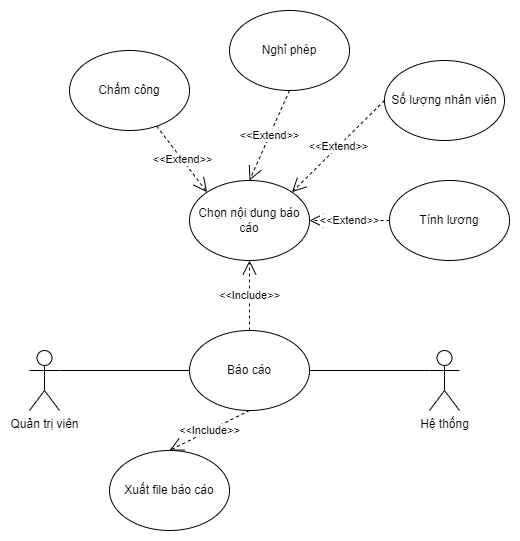

The diagram above was exported from draw.io. Its source (the exported page's mxGraphModel, read from the mxfile embedded in the PNG):
<mxGraphModel dx="868" dy="393" grid="1" gridSize="10" guides="1" tooltips="1" connect="1" arrows="1" fold="1" page="1" pageScale="1" pageWidth="850" pageHeight="1100" math="0" shadow="0">
  <root>
    <mxCell id="0" />
    <mxCell id="1" parent="0" />
    <mxCell id="ZcvjcvaYdQn-JPaymQ64-2" value="Hệ thống" style="shape=umlActor;verticalLabelPosition=bottom;verticalAlign=top;html=1;outlineConnect=0;" vertex="1" parent="1">
      <mxGeometry x="680" y="340" width="30" height="60" as="geometry" />
    </mxCell>
    <mxCell id="ZcvjcvaYdQn-JPaymQ64-7" value="Xuất file báo cáo" style="ellipse;whiteSpace=wrap;html=1;" vertex="1" parent="1">
      <mxGeometry x="360" y="440" width="120" height="80" as="geometry" />
    </mxCell>
    <mxCell id="ZcvjcvaYdQn-JPaymQ64-8" value="Báo cáo" style="ellipse;whiteSpace=wrap;html=1;" vertex="1" parent="1">
      <mxGeometry x="440" y="320" width="120" height="80" as="geometry" />
    </mxCell>
    <mxCell id="ZcvjcvaYdQn-JPaymQ64-18" value="" style="endArrow=none;html=1;rounded=0;entryX=1;entryY=0.5;entryDx=0;entryDy=0;exitX=0;exitY=0.3333333333333333;exitDx=0;exitDy=0;exitPerimeter=0;" edge="1" parent="1" source="ZcvjcvaYdQn-JPaymQ64-2" target="ZcvjcvaYdQn-JPaymQ64-8">
      <mxGeometry width="50" height="50" relative="1" as="geometry">
        <mxPoint x="710" y="240" as="sourcePoint" />
        <mxPoint x="570" y="490" as="targetPoint" />
      </mxGeometry>
    </mxCell>
    <mxCell id="ZcvjcvaYdQn-JPaymQ64-28" value="Quản trị viên" style="shape=umlActor;verticalLabelPosition=bottom;verticalAlign=top;html=1;outlineConnect=0;" vertex="1" parent="1">
      <mxGeometry x="280" y="340" width="30" height="60" as="geometry" />
    </mxCell>
    <mxCell id="ZcvjcvaYdQn-JPaymQ64-29" value="Chọn nội dung báo cáo" style="ellipse;whiteSpace=wrap;html=1;" vertex="1" parent="1">
      <mxGeometry x="440" y="170" width="120" height="80" as="geometry" />
    </mxCell>
    <mxCell id="ZcvjcvaYdQn-JPaymQ64-32" value="" style="endArrow=none;html=1;rounded=0;exitX=1;exitY=0.3333333333333333;exitDx=0;exitDy=0;exitPerimeter=0;entryX=0;entryY=0.5;entryDx=0;entryDy=0;" edge="1" parent="1" source="ZcvjcvaYdQn-JPaymQ64-28" target="ZcvjcvaYdQn-JPaymQ64-8">
      <mxGeometry width="50" height="50" relative="1" as="geometry">
        <mxPoint x="320" y="309" as="sourcePoint" />
        <mxPoint x="450" y="370" as="targetPoint" />
      </mxGeometry>
    </mxCell>
    <mxCell id="ZcvjcvaYdQn-JPaymQ64-33" value="&amp;lt;&amp;lt;Include&amp;gt;&amp;gt;" style="endArrow=open;endSize=12;dashed=1;html=1;rounded=0;exitX=0.5;exitY=0;exitDx=0;exitDy=0;entryX=0.5;entryY=1;entryDx=0;entryDy=0;" edge="1" parent="1" source="ZcvjcvaYdQn-JPaymQ64-8" target="ZcvjcvaYdQn-JPaymQ64-29">
      <mxGeometry width="160" relative="1" as="geometry">
        <mxPoint x="510" y="300" as="sourcePoint" />
        <mxPoint x="670" y="300" as="targetPoint" />
        <Array as="points">
          <mxPoint x="500" y="280" />
        </Array>
      </mxGeometry>
    </mxCell>
    <mxCell id="ZcvjcvaYdQn-JPaymQ64-34" value="&amp;lt;&amp;lt;Include&amp;gt;&amp;gt;" style="endArrow=open;endSize=12;dashed=1;html=1;rounded=0;entryX=0.5;entryY=0;entryDx=0;entryDy=0;exitX=0.5;exitY=1;exitDx=0;exitDy=0;" edge="1" parent="1" source="ZcvjcvaYdQn-JPaymQ64-8" target="ZcvjcvaYdQn-JPaymQ64-7">
      <mxGeometry width="160" relative="1" as="geometry">
        <mxPoint x="500" y="320" as="sourcePoint" />
        <mxPoint x="430" y="250" as="targetPoint" />
      </mxGeometry>
    </mxCell>
    <mxCell id="ZcvjcvaYdQn-JPaymQ64-35" value="&amp;lt;&amp;lt;Extend&amp;gt;&amp;gt;" style="endArrow=open;endSize=12;dashed=1;html=1;rounded=0;entryX=1;entryY=0.5;entryDx=0;entryDy=0;exitX=0;exitY=0.5;exitDx=0;exitDy=0;" edge="1" parent="1" source="ZcvjcvaYdQn-JPaymQ64-39" target="ZcvjcvaYdQn-JPaymQ64-29">
      <mxGeometry width="160" relative="1" as="geometry">
        <mxPoint x="570.04" y="436" as="sourcePoint" />
        <mxPoint x="590" y="250" as="targetPoint" />
      </mxGeometry>
    </mxCell>
    <mxCell id="ZcvjcvaYdQn-JPaymQ64-36" value="Chấm công" style="ellipse;whiteSpace=wrap;html=1;" vertex="1" parent="1">
      <mxGeometry x="320" y="40" width="120" height="80" as="geometry" />
    </mxCell>
    <mxCell id="ZcvjcvaYdQn-JPaymQ64-37" value="Nghỉ phép" style="ellipse;whiteSpace=wrap;html=1;" vertex="1" parent="1">
      <mxGeometry x="480" width="120" height="80" as="geometry" />
    </mxCell>
    <mxCell id="ZcvjcvaYdQn-JPaymQ64-38" value="Số lượng nhân viên" style="ellipse;whiteSpace=wrap;html=1;" vertex="1" parent="1">
      <mxGeometry x="635" y="50" width="120" height="80" as="geometry" />
    </mxCell>
    <mxCell id="ZcvjcvaYdQn-JPaymQ64-39" value="Tính lương" style="ellipse;whiteSpace=wrap;html=1;" vertex="1" parent="1">
      <mxGeometry x="640" y="170" width="120" height="80" as="geometry" />
    </mxCell>
    <mxCell id="ZcvjcvaYdQn-JPaymQ64-40" value="&amp;lt;&amp;lt;Extend&amp;gt;&amp;gt;" style="endArrow=open;endSize=12;dashed=1;html=1;rounded=0;entryX=1;entryY=0;entryDx=0;entryDy=0;exitX=0;exitY=0.5;exitDx=0;exitDy=0;" edge="1" parent="1" source="ZcvjcvaYdQn-JPaymQ64-38" target="ZcvjcvaYdQn-JPaymQ64-29">
      <mxGeometry width="160" relative="1" as="geometry">
        <mxPoint x="650" y="220" as="sourcePoint" />
        <mxPoint x="570" y="220" as="targetPoint" />
      </mxGeometry>
    </mxCell>
    <mxCell id="ZcvjcvaYdQn-JPaymQ64-41" value="&amp;lt;&amp;lt;Extend&amp;gt;&amp;gt;" style="endArrow=open;endSize=12;dashed=1;html=1;rounded=0;entryX=0.5;entryY=0;entryDx=0;entryDy=0;exitX=0.5;exitY=1;exitDx=0;exitDy=0;" edge="1" parent="1" source="ZcvjcvaYdQn-JPaymQ64-37" target="ZcvjcvaYdQn-JPaymQ64-29">
      <mxGeometry width="160" relative="1" as="geometry">
        <mxPoint x="645" y="100" as="sourcePoint" />
        <mxPoint x="552.4264068711927" y="191.7157287525382" as="targetPoint" />
      </mxGeometry>
    </mxCell>
    <mxCell id="ZcvjcvaYdQn-JPaymQ64-42" value="&amp;lt;&amp;lt;Extend&amp;gt;&amp;gt;" style="endArrow=open;endSize=12;dashed=1;html=1;rounded=0;entryX=0;entryY=0;entryDx=0;entryDy=0;" edge="1" parent="1" source="ZcvjcvaYdQn-JPaymQ64-36" target="ZcvjcvaYdQn-JPaymQ64-29">
      <mxGeometry width="160" relative="1" as="geometry">
        <mxPoint x="550" y="90" as="sourcePoint" />
        <mxPoint x="510" y="180" as="targetPoint" />
      </mxGeometry>
    </mxCell>
  </root>
</mxGraphModel>